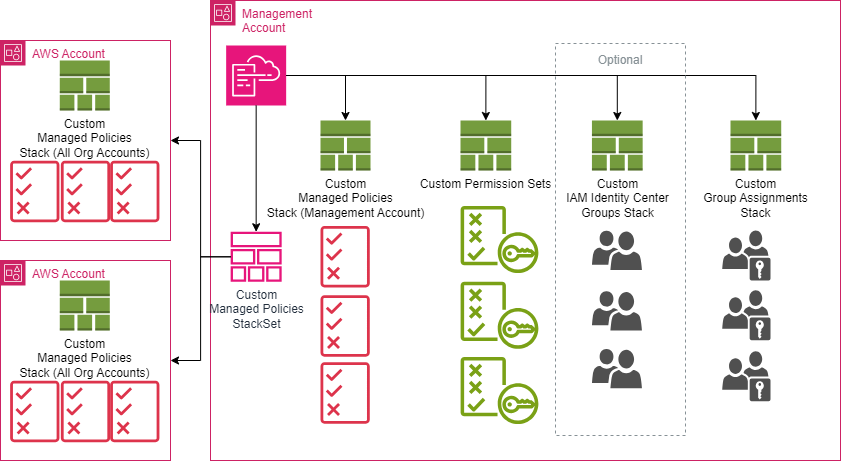

The diagram above was exported from draw.io. Its source (the exported page's mxGraphModel, read from the mxfile embedded in the PNG):
<mxGraphModel dx="2261" dy="768" grid="0" gridSize="10" guides="1" tooltips="1" connect="1" arrows="1" fold="1" page="1" pageScale="1" pageWidth="827" pageHeight="1169" background="#ffffff" math="0" shadow="0">
  <root>
    <mxCell id="0" />
    <mxCell id="1" parent="0" />
    <mxCell id="TzVvjNewCV-rAzHy1c0e-16" value="Custom &lt;br&gt;IAM Identity Center &lt;br&gt;Groups Stack" style="outlineConnect=0;dashed=0;verticalLabelPosition=bottom;verticalAlign=top;align=center;html=1;shape=mxgraph.aws3.stack_aws_cloudformation;fillColor=#759C3E;gradientColor=none;" vertex="1" parent="1">
      <mxGeometry x="551.44" y="160" width="50.72" height="50" as="geometry" />
    </mxCell>
    <mxCell id="TzVvjNewCV-rAzHy1c0e-17" value="" style="sketch=0;pointerEvents=1;shadow=0;dashed=0;html=1;strokeColor=none;labelPosition=center;verticalLabelPosition=bottom;verticalAlign=top;align=center;fillColor=#505050;shape=mxgraph.mscae.intune.user_group" vertex="1" parent="1">
      <mxGeometry x="551.44" y="270" width="50" height="39.5" as="geometry" />
    </mxCell>
    <mxCell id="TzVvjNewCV-rAzHy1c0e-18" value="" style="sketch=0;pointerEvents=1;shadow=0;dashed=0;html=1;strokeColor=none;labelPosition=center;verticalLabelPosition=bottom;verticalAlign=top;align=center;fillColor=#505050;shape=mxgraph.mscae.intune.user_group" vertex="1" parent="1">
      <mxGeometry x="551.44" y="330.5" width="50" height="39.5" as="geometry" />
    </mxCell>
    <mxCell id="TzVvjNewCV-rAzHy1c0e-20" value="" style="sketch=0;pointerEvents=1;shadow=0;dashed=0;html=1;strokeColor=none;labelPosition=center;verticalLabelPosition=bottom;verticalAlign=top;align=center;fillColor=#505050;shape=mxgraph.mscae.intune.user_group" vertex="1" parent="1">
      <mxGeometry x="551.44" y="388.25" width="50" height="39.5" as="geometry" />
    </mxCell>
    <mxCell id="TzVvjNewCV-rAzHy1c0e-24" style="edgeStyle=orthogonalEdgeStyle;rounded=0;orthogonalLoop=1;jettySize=auto;html=1;entryX=0.5;entryY=0;entryDx=0;entryDy=0;entryPerimeter=0;" edge="1" parent="1" source="TzVvjNewCV-rAzHy1c0e-1" target="TzVvjNewCV-rAzHy1c0e-16">
      <mxGeometry relative="1" as="geometry" />
    </mxCell>
    <mxCell id="TzVvjNewCV-rAzHy1c0e-25" value="" style="sketch=0;pointerEvents=1;shadow=0;dashed=0;html=1;strokeColor=none;fillColor=#505050;labelPosition=center;verticalLabelPosition=bottom;verticalAlign=top;outlineConnect=0;align=center;shape=mxgraph.office.users.role_group;" vertex="1" parent="1">
      <mxGeometry x="681.72" y="270" width="48.28" height="50" as="geometry" />
    </mxCell>
    <mxCell id="TzVvjNewCV-rAzHy1c0e-36" value="AWS Account" style="points=[[0,0],[0.25,0],[0.5,0],[0.75,0],[1,0],[1,0.25],[1,0.5],[1,0.75],[1,1],[0.75,1],[0.5,1],[0.25,1],[0,1],[0,0.75],[0,0.5],[0,0.25]];outlineConnect=0;gradientColor=none;html=1;whiteSpace=wrap;fontSize=12;fontStyle=0;container=1;pointerEvents=0;collapsible=0;recursiveResize=0;shape=mxgraph.aws4.group;grIcon=mxgraph.aws4.group_account;strokeColor=#CD2264;fillColor=none;verticalAlign=top;align=left;spacingLeft=30;fontColor=#CD2264;dashed=0;" vertex="1" parent="1">
      <mxGeometry x="-40" y="80" width="170" height="200" as="geometry" />
    </mxCell>
    <mxCell id="TzVvjNewCV-rAzHy1c0e-37" value="" style="sketch=0;outlineConnect=0;fontColor=#232F3E;gradientColor=none;fillColor=#DD344C;strokeColor=none;dashed=0;verticalLabelPosition=bottom;verticalAlign=top;align=center;html=1;fontSize=12;fontStyle=0;aspect=fixed;pointerEvents=1;shape=mxgraph.aws4.permissions;" vertex="1" parent="TzVvjNewCV-rAzHy1c0e-36">
      <mxGeometry x="9.639999999999972" y="120" width="49.28" height="62" as="geometry" />
    </mxCell>
    <mxCell id="TzVvjNewCV-rAzHy1c0e-56" value="" style="sketch=0;outlineConnect=0;fontColor=#232F3E;gradientColor=none;fillColor=#DD344C;strokeColor=none;dashed=0;verticalLabelPosition=bottom;verticalAlign=top;align=center;html=1;fontSize=12;fontStyle=0;aspect=fixed;pointerEvents=1;shape=mxgraph.aws4.permissions;" vertex="1" parent="TzVvjNewCV-rAzHy1c0e-36">
      <mxGeometry x="60.35999999999997" y="120" width="49.28" height="62" as="geometry" />
    </mxCell>
    <mxCell id="TzVvjNewCV-rAzHy1c0e-57" value="" style="sketch=0;outlineConnect=0;fontColor=#232F3E;gradientColor=none;fillColor=#DD344C;strokeColor=none;dashed=0;verticalLabelPosition=bottom;verticalAlign=top;align=center;html=1;fontSize=12;fontStyle=0;aspect=fixed;pointerEvents=1;shape=mxgraph.aws4.permissions;" vertex="1" parent="TzVvjNewCV-rAzHy1c0e-36">
      <mxGeometry x="109.63999999999997" y="120" width="49.28" height="62" as="geometry" />
    </mxCell>
    <mxCell id="TzVvjNewCV-rAzHy1c0e-58" value="Custom&lt;br&gt;Managed Policies&lt;br&gt;Stack (All Org Accounts)" style="outlineConnect=0;dashed=0;verticalLabelPosition=bottom;verticalAlign=top;align=center;html=1;shape=mxgraph.aws3.stack_aws_cloudformation;fillColor=#759C3E;gradientColor=none;" vertex="1" parent="TzVvjNewCV-rAzHy1c0e-36">
      <mxGeometry x="59.27999999999997" y="20" width="50" height="50" as="geometry" />
    </mxCell>
    <mxCell id="TzVvjNewCV-rAzHy1c0e-38" value="Custom &lt;br&gt;Group Assignments&lt;br&gt;Stack" style="outlineConnect=0;dashed=0;verticalLabelPosition=bottom;verticalAlign=top;align=center;html=1;shape=mxgraph.aws3.stack_aws_cloudformation;fillColor=#759C3E;gradientColor=none;" vertex="1" parent="1">
      <mxGeometry x="690" y="160" width="50.72" height="50" as="geometry" />
    </mxCell>
    <mxCell id="TzVvjNewCV-rAzHy1c0e-39" value="" style="sketch=0;pointerEvents=1;shadow=0;dashed=0;html=1;strokeColor=none;fillColor=#505050;labelPosition=center;verticalLabelPosition=bottom;verticalAlign=top;outlineConnect=0;align=center;shape=mxgraph.office.users.role_group;" vertex="1" parent="1">
      <mxGeometry x="681.72" y="329.75" width="48.28" height="50" as="geometry" />
    </mxCell>
    <mxCell id="TzVvjNewCV-rAzHy1c0e-40" value="" style="sketch=0;pointerEvents=1;shadow=0;dashed=0;html=1;strokeColor=none;fillColor=#505050;labelPosition=center;verticalLabelPosition=bottom;verticalAlign=top;outlineConnect=0;align=center;shape=mxgraph.office.users.role_group;" vertex="1" parent="1">
      <mxGeometry x="681.72" y="390.63" width="48.28" height="50" as="geometry" />
    </mxCell>
    <mxCell id="TzVvjNewCV-rAzHy1c0e-41" style="edgeStyle=orthogonalEdgeStyle;rounded=0;orthogonalLoop=1;jettySize=auto;html=1;entryX=0.5;entryY=0;entryDx=0;entryDy=0;entryPerimeter=0;" edge="1" parent="1" source="TzVvjNewCV-rAzHy1c0e-1" target="TzVvjNewCV-rAzHy1c0e-38">
      <mxGeometry relative="1" as="geometry" />
    </mxCell>
    <mxCell id="TzVvjNewCV-rAzHy1c0e-42" value="Management &lt;br&gt;Account" style="points=[[0,0],[0.25,0],[0.5,0],[0.75,0],[1,0],[1,0.25],[1,0.5],[1,0.75],[1,1],[0.75,1],[0.5,1],[0.25,1],[0,1],[0,0.75],[0,0.5],[0,0.25]];outlineConnect=0;gradientColor=none;html=1;whiteSpace=wrap;fontSize=12;fontStyle=0;container=1;pointerEvents=0;collapsible=0;recursiveResize=0;shape=mxgraph.aws4.group;grIcon=mxgraph.aws4.group_account;strokeColor=#CD2264;fillColor=none;verticalAlign=top;align=left;spacingLeft=30;fontColor=#CD2264;dashed=0;" vertex="1" parent="1">
      <mxGeometry x="170" y="40" width="630" height="460" as="geometry" />
    </mxCell>
    <mxCell id="TzVvjNewCV-rAzHy1c0e-51" style="edgeStyle=orthogonalEdgeStyle;rounded=0;orthogonalLoop=1;jettySize=auto;html=1;" edge="1" parent="TzVvjNewCV-rAzHy1c0e-42" source="TzVvjNewCV-rAzHy1c0e-1" target="TzVvjNewCV-rAzHy1c0e-4">
      <mxGeometry relative="1" as="geometry" />
    </mxCell>
    <mxCell id="TzVvjNewCV-rAzHy1c0e-1" value="" style="sketch=0;points=[[0,0,0],[0.25,0,0],[0.5,0,0],[0.75,0,0],[1,0,0],[0,1,0],[0.25,1,0],[0.5,1,0],[0.75,1,0],[1,1,0],[0,0.25,0],[0,0.5,0],[0,0.75,0],[1,0.25,0],[1,0.5,0],[1,0.75,0]];points=[[0,0,0],[0.25,0,0],[0.5,0,0],[0.75,0,0],[1,0,0],[0,1,0],[0.25,1,0],[0.5,1,0],[0.75,1,0],[1,1,0],[0,0.25,0],[0,0.5,0],[0,0.75,0],[1,0.25,0],[1,0.5,0],[1,0.75,0]];outlineConnect=0;fontColor=#232F3E;fillColor=#E7157B;strokeColor=#ffffff;dashed=0;verticalLabelPosition=bottom;verticalAlign=top;align=center;html=1;fontSize=12;fontStyle=0;aspect=fixed;shape=mxgraph.aws4.resourceIcon;resIcon=mxgraph.aws4.cloudformation;" vertex="1" parent="TzVvjNewCV-rAzHy1c0e-42">
      <mxGeometry x="15.659999999999997" y="45" width="60" height="60" as="geometry" />
    </mxCell>
    <mxCell id="TzVvjNewCV-rAzHy1c0e-2" value="Custom &lt;br&gt;Managed Policies&lt;br&gt;StackSet" style="sketch=0;outlineConnect=0;fontColor=#232F3E;gradientColor=none;fillColor=#E7157B;strokeColor=none;dashed=0;verticalLabelPosition=bottom;verticalAlign=top;align=center;html=1;fontSize=12;fontStyle=0;aspect=fixed;pointerEvents=1;shape=mxgraph.aws4.stack;" vertex="1" parent="TzVvjNewCV-rAzHy1c0e-42">
      <mxGeometry x="20" y="231.25" width="51.32" height="50" as="geometry" />
    </mxCell>
    <mxCell id="TzVvjNewCV-rAzHy1c0e-26" style="edgeStyle=orthogonalEdgeStyle;rounded=0;orthogonalLoop=1;jettySize=auto;html=1;" edge="1" parent="TzVvjNewCV-rAzHy1c0e-42" source="TzVvjNewCV-rAzHy1c0e-1" target="TzVvjNewCV-rAzHy1c0e-2">
      <mxGeometry relative="1" as="geometry" />
    </mxCell>
    <mxCell id="TzVvjNewCV-rAzHy1c0e-4" value="Custom&lt;br&gt;Managed Policies&lt;br&gt;Stack (Management Account)" style="outlineConnect=0;dashed=0;verticalLabelPosition=bottom;verticalAlign=top;align=center;html=1;shape=mxgraph.aws3.stack_aws_cloudformation;fillColor=#759C3E;gradientColor=none;" vertex="1" parent="TzVvjNewCV-rAzHy1c0e-42">
      <mxGeometry x="110" y="120" width="50" height="50" as="geometry" />
    </mxCell>
    <mxCell id="TzVvjNewCV-rAzHy1c0e-3" value="Custom Permission Sets" style="outlineConnect=0;dashed=0;verticalLabelPosition=bottom;verticalAlign=top;align=center;html=1;shape=mxgraph.aws3.stack_aws_cloudformation;fillColor=#759C3E;gradientColor=none;" vertex="1" parent="TzVvjNewCV-rAzHy1c0e-42">
      <mxGeometry x="249.99999999999994" y="120" width="50.72" height="50" as="geometry" />
    </mxCell>
    <mxCell id="TzVvjNewCV-rAzHy1c0e-6" value="" style="sketch=0;outlineConnect=0;fontColor=#232F3E;gradientColor=none;fillColor=#7AA116;strokeColor=none;dashed=0;verticalLabelPosition=bottom;verticalAlign=top;align=center;html=1;fontSize=12;fontStyle=0;aspect=fixed;pointerEvents=1;shape=mxgraph.aws4.policy;" vertex="1" parent="TzVvjNewCV-rAzHy1c0e-42">
      <mxGeometry x="250" y="205.5" width="78" height="67" as="geometry" />
    </mxCell>
    <mxCell id="TzVvjNewCV-rAzHy1c0e-7" value="" style="sketch=0;outlineConnect=0;fontColor=#232F3E;gradientColor=none;fillColor=#7AA116;strokeColor=none;dashed=0;verticalLabelPosition=bottom;verticalAlign=top;align=center;html=1;fontSize=12;fontStyle=0;aspect=fixed;pointerEvents=1;shape=mxgraph.aws4.policy;" vertex="1" parent="TzVvjNewCV-rAzHy1c0e-42">
      <mxGeometry x="250" y="281.25" width="78" height="67" as="geometry" />
    </mxCell>
    <mxCell id="TzVvjNewCV-rAzHy1c0e-5" value="" style="sketch=0;outlineConnect=0;fontColor=#232F3E;gradientColor=none;fillColor=#7AA116;strokeColor=none;dashed=0;verticalLabelPosition=bottom;verticalAlign=top;align=center;html=1;fontSize=12;fontStyle=0;aspect=fixed;pointerEvents=1;shape=mxgraph.aws4.policy;" vertex="1" parent="TzVvjNewCV-rAzHy1c0e-42">
      <mxGeometry x="250" y="356.5" width="78" height="67" as="geometry" />
    </mxCell>
    <mxCell id="TzVvjNewCV-rAzHy1c0e-52" style="edgeStyle=orthogonalEdgeStyle;rounded=0;orthogonalLoop=1;jettySize=auto;html=1;entryX=0.5;entryY=0;entryDx=0;entryDy=0;entryPerimeter=0;" edge="1" parent="TzVvjNewCV-rAzHy1c0e-42" source="TzVvjNewCV-rAzHy1c0e-1" target="TzVvjNewCV-rAzHy1c0e-3">
      <mxGeometry relative="1" as="geometry" />
    </mxCell>
    <mxCell id="TzVvjNewCV-rAzHy1c0e-28" value="" style="sketch=0;outlineConnect=0;fontColor=#232F3E;gradientColor=none;fillColor=#DD344C;strokeColor=none;dashed=0;verticalLabelPosition=bottom;verticalAlign=top;align=center;html=1;fontSize=12;fontStyle=0;aspect=fixed;pointerEvents=1;shape=mxgraph.aws4.permissions;" vertex="1" parent="TzVvjNewCV-rAzHy1c0e-42">
      <mxGeometry x="110" y="225.25" width="49.28" height="62" as="geometry" />
    </mxCell>
    <mxCell id="TzVvjNewCV-rAzHy1c0e-29" value="" style="sketch=0;outlineConnect=0;fontColor=#232F3E;gradientColor=none;fillColor=#DD344C;strokeColor=none;dashed=0;verticalLabelPosition=bottom;verticalAlign=top;align=center;html=1;fontSize=12;fontStyle=0;aspect=fixed;pointerEvents=1;shape=mxgraph.aws4.permissions;" vertex="1" parent="TzVvjNewCV-rAzHy1c0e-42">
      <mxGeometry x="110" y="294.5" width="49.28" height="62" as="geometry" />
    </mxCell>
    <mxCell id="TzVvjNewCV-rAzHy1c0e-30" value="" style="sketch=0;outlineConnect=0;fontColor=#232F3E;gradientColor=none;fillColor=#DD344C;strokeColor=none;dashed=0;verticalLabelPosition=bottom;verticalAlign=top;align=center;html=1;fontSize=12;fontStyle=0;aspect=fixed;pointerEvents=1;shape=mxgraph.aws4.permissions;" vertex="1" parent="TzVvjNewCV-rAzHy1c0e-42">
      <mxGeometry x="110.00000000000003" y="361.5" width="49.28" height="62" as="geometry" />
    </mxCell>
    <mxCell id="TzVvjNewCV-rAzHy1c0e-66" value="Optional" style="outlineConnect=0;gradientColor=none;html=1;whiteSpace=wrap;fontSize=12;fontStyle=0;strokeColor=#879196;fillColor=none;verticalAlign=top;align=center;fontColor=#879196;dashed=1;spacingTop=3;" vertex="1" parent="TzVvjNewCV-rAzHy1c0e-42">
      <mxGeometry x="345" y="43" width="130" height="392" as="geometry" />
    </mxCell>
    <mxCell id="TzVvjNewCV-rAzHy1c0e-53" style="edgeStyle=orthogonalEdgeStyle;rounded=0;orthogonalLoop=1;jettySize=auto;html=1;entryX=1;entryY=0.5;entryDx=0;entryDy=0;" edge="1" parent="1" source="TzVvjNewCV-rAzHy1c0e-2" target="TzVvjNewCV-rAzHy1c0e-36">
      <mxGeometry relative="1" as="geometry" />
    </mxCell>
    <mxCell id="TzVvjNewCV-rAzHy1c0e-59" value="AWS Account" style="points=[[0,0],[0.25,0],[0.5,0],[0.75,0],[1,0],[1,0.25],[1,0.5],[1,0.75],[1,1],[0.75,1],[0.5,1],[0.25,1],[0,1],[0,0.75],[0,0.5],[0,0.25]];outlineConnect=0;gradientColor=none;html=1;whiteSpace=wrap;fontSize=12;fontStyle=0;container=1;pointerEvents=0;collapsible=0;recursiveResize=0;shape=mxgraph.aws4.group;grIcon=mxgraph.aws4.group_account;strokeColor=#CD2264;fillColor=none;verticalAlign=top;align=left;spacingLeft=30;fontColor=#CD2264;dashed=0;" vertex="1" parent="1">
      <mxGeometry x="-40" y="300" width="170" height="200" as="geometry" />
    </mxCell>
    <mxCell id="TzVvjNewCV-rAzHy1c0e-60" value="" style="sketch=0;outlineConnect=0;fontColor=#232F3E;gradientColor=none;fillColor=#DD344C;strokeColor=none;dashed=0;verticalLabelPosition=bottom;verticalAlign=top;align=center;html=1;fontSize=12;fontStyle=0;aspect=fixed;pointerEvents=1;shape=mxgraph.aws4.permissions;" vertex="1" parent="TzVvjNewCV-rAzHy1c0e-59">
      <mxGeometry x="9.639999999999972" y="120" width="49.28" height="62" as="geometry" />
    </mxCell>
    <mxCell id="TzVvjNewCV-rAzHy1c0e-61" value="" style="sketch=0;outlineConnect=0;fontColor=#232F3E;gradientColor=none;fillColor=#DD344C;strokeColor=none;dashed=0;verticalLabelPosition=bottom;verticalAlign=top;align=center;html=1;fontSize=12;fontStyle=0;aspect=fixed;pointerEvents=1;shape=mxgraph.aws4.permissions;" vertex="1" parent="TzVvjNewCV-rAzHy1c0e-59">
      <mxGeometry x="60.35999999999997" y="120" width="49.28" height="62" as="geometry" />
    </mxCell>
    <mxCell id="TzVvjNewCV-rAzHy1c0e-62" value="" style="sketch=0;outlineConnect=0;fontColor=#232F3E;gradientColor=none;fillColor=#DD344C;strokeColor=none;dashed=0;verticalLabelPosition=bottom;verticalAlign=top;align=center;html=1;fontSize=12;fontStyle=0;aspect=fixed;pointerEvents=1;shape=mxgraph.aws4.permissions;" vertex="1" parent="TzVvjNewCV-rAzHy1c0e-59">
      <mxGeometry x="109.63999999999997" y="120" width="49.28" height="62" as="geometry" />
    </mxCell>
    <mxCell id="TzVvjNewCV-rAzHy1c0e-63" value="Custom&lt;br&gt;Managed Policies&lt;br&gt;Stack (All Org Accounts)" style="outlineConnect=0;dashed=0;verticalLabelPosition=bottom;verticalAlign=top;align=center;html=1;shape=mxgraph.aws3.stack_aws_cloudformation;fillColor=#759C3E;gradientColor=none;" vertex="1" parent="TzVvjNewCV-rAzHy1c0e-59">
      <mxGeometry x="59.27999999999997" y="20" width="50" height="50" as="geometry" />
    </mxCell>
    <mxCell id="TzVvjNewCV-rAzHy1c0e-64" style="edgeStyle=orthogonalEdgeStyle;rounded=0;orthogonalLoop=1;jettySize=auto;html=1;entryX=1;entryY=0.5;entryDx=0;entryDy=0;" edge="1" parent="1" source="TzVvjNewCV-rAzHy1c0e-2" target="TzVvjNewCV-rAzHy1c0e-59">
      <mxGeometry relative="1" as="geometry" />
    </mxCell>
  </root>
</mxGraphModel>